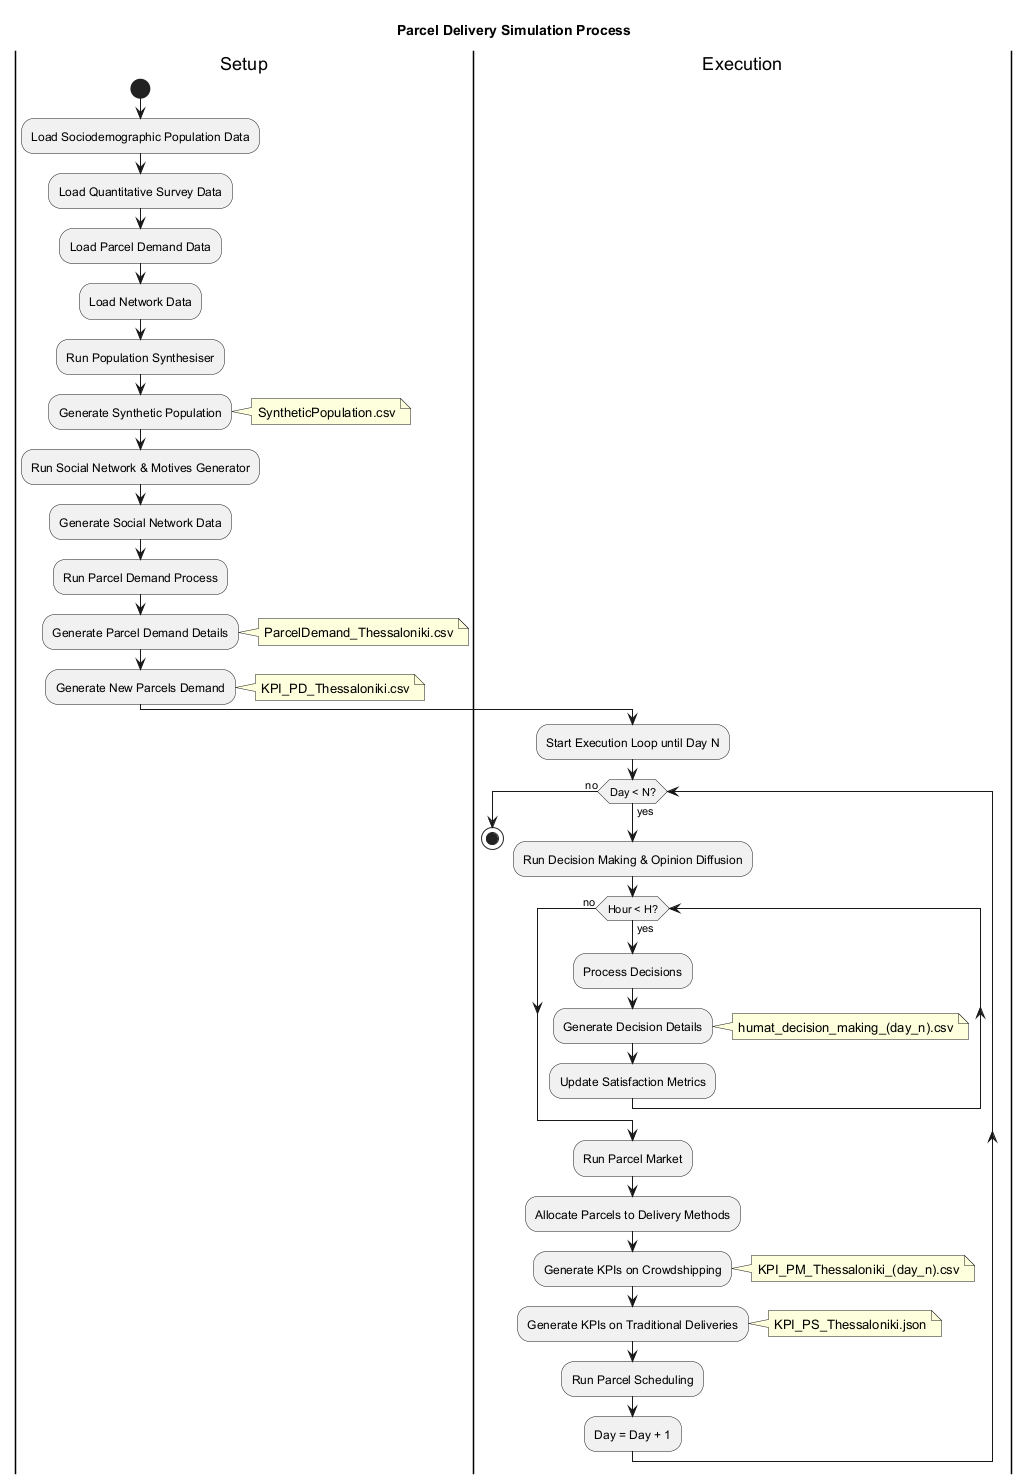

The diagram above was rendered by PlantUML. Its source (embedded in the PNG):
@startuml
title Parcel Delivery Simulation Process

|Setup|
start
:Load Sociodemographic Population Data;
:Load Quantitative Survey Data;
:Load Parcel Demand Data;
:Load Network Data;
:Run Population Synthesiser;
:Generate Synthetic Population;
note right: SyntheticPopulation.csv
:Run Social Network & Motives Generator;
:Generate Social Network Data;
:Run Parcel Demand Process;
:Generate Parcel Demand Details;
note right: ParcelDemand_Thessaloniki.csv
:Generate New Parcels Demand;
note right: KPI_PD_Thessaloniki.csv

|Execution|
:Start Execution Loop until Day N;
while (Day < N?) is (yes)
  :Run Decision Making & Opinion Diffusion;
  while (Hour < H?) is (yes)
    :Process Decisions;
    :Generate Decision Details;
    note right: humat_decision_making_(day_n).csv
    :Update Satisfaction Metrics;
  endwhile (no)
  
  :Run Parcel Market;
  :Allocate Parcels to Delivery Methods;
  :Generate KPIs on Crowdshipping;
  note right: KPI_PM_Thessaloniki_(day_n).csv
  :Generate KPIs on Traditional Deliveries;
  note right: KPI_PS_Thessaloniki.json
  :Run Parcel Scheduling;
  :Day = Day + 1;
endwhile (no)

stop
@enduml